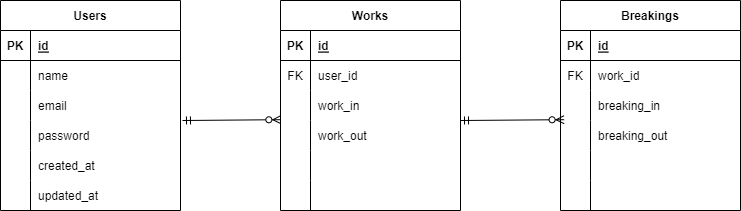

The diagram above was exported from draw.io. Its source (the exported page's mxGraphModel, read from the mxfile embedded in the PNG):
<mxGraphModel dx="1002" dy="659" grid="1" gridSize="10" guides="1" tooltips="1" connect="1" arrows="1" fold="1" page="1" pageScale="1" pageWidth="827" pageHeight="1169" math="0" shadow="0">
  <root>
    <mxCell id="0" />
    <mxCell id="1" parent="0" />
    <mxCell id="2" value="Users" style="shape=table;startSize=30;container=1;collapsible=1;childLayout=tableLayout;fixedRows=1;rowLines=0;fontStyle=1;align=center;resizeLast=1;" vertex="1" parent="1">
      <mxGeometry x="40" y="40" width="180" height="210" as="geometry" />
    </mxCell>
    <mxCell id="3" value="" style="shape=tableRow;horizontal=0;startSize=0;swimlaneHead=0;swimlaneBody=0;fillColor=none;collapsible=0;dropTarget=0;points=[[0,0.5],[1,0.5]];portConstraint=eastwest;top=0;left=0;right=0;bottom=1;" vertex="1" parent="2">
      <mxGeometry y="30" width="180" height="30" as="geometry" />
    </mxCell>
    <mxCell id="4" value="PK" style="shape=partialRectangle;connectable=0;fillColor=none;top=0;left=0;bottom=0;right=0;fontStyle=1;overflow=hidden;" vertex="1" parent="3">
      <mxGeometry width="30" height="30" as="geometry">
        <mxRectangle width="30" height="30" as="alternateBounds" />
      </mxGeometry>
    </mxCell>
    <mxCell id="5" value="id" style="shape=partialRectangle;connectable=0;fillColor=none;top=0;left=0;bottom=0;right=0;align=left;spacingLeft=6;fontStyle=5;overflow=hidden;" vertex="1" parent="3">
      <mxGeometry x="30" width="150" height="30" as="geometry">
        <mxRectangle width="150" height="30" as="alternateBounds" />
      </mxGeometry>
    </mxCell>
    <mxCell id="6" value="" style="shape=tableRow;horizontal=0;startSize=0;swimlaneHead=0;swimlaneBody=0;fillColor=none;collapsible=0;dropTarget=0;points=[[0,0.5],[1,0.5]];portConstraint=eastwest;top=0;left=0;right=0;bottom=0;" vertex="1" parent="2">
      <mxGeometry y="60" width="180" height="30" as="geometry" />
    </mxCell>
    <mxCell id="7" value="" style="shape=partialRectangle;connectable=0;fillColor=none;top=0;left=0;bottom=0;right=0;editable=1;overflow=hidden;" vertex="1" parent="6">
      <mxGeometry width="30" height="30" as="geometry">
        <mxRectangle width="30" height="30" as="alternateBounds" />
      </mxGeometry>
    </mxCell>
    <mxCell id="8" value="name" style="shape=partialRectangle;connectable=0;fillColor=none;top=0;left=0;bottom=0;right=0;align=left;spacingLeft=6;overflow=hidden;" vertex="1" parent="6">
      <mxGeometry x="30" width="150" height="30" as="geometry">
        <mxRectangle width="150" height="30" as="alternateBounds" />
      </mxGeometry>
    </mxCell>
    <mxCell id="9" value="" style="shape=tableRow;horizontal=0;startSize=0;swimlaneHead=0;swimlaneBody=0;fillColor=none;collapsible=0;dropTarget=0;points=[[0,0.5],[1,0.5]];portConstraint=eastwest;top=0;left=0;right=0;bottom=0;" vertex="1" parent="2">
      <mxGeometry y="90" width="180" height="30" as="geometry" />
    </mxCell>
    <mxCell id="10" value="" style="shape=partialRectangle;connectable=0;fillColor=none;top=0;left=0;bottom=0;right=0;editable=1;overflow=hidden;" vertex="1" parent="9">
      <mxGeometry width="30" height="30" as="geometry">
        <mxRectangle width="30" height="30" as="alternateBounds" />
      </mxGeometry>
    </mxCell>
    <mxCell id="11" value="email" style="shape=partialRectangle;connectable=0;fillColor=none;top=0;left=0;bottom=0;right=0;align=left;spacingLeft=6;overflow=hidden;" vertex="1" parent="9">
      <mxGeometry x="30" width="150" height="30" as="geometry">
        <mxRectangle width="150" height="30" as="alternateBounds" />
      </mxGeometry>
    </mxCell>
    <mxCell id="12" value="" style="shape=tableRow;horizontal=0;startSize=0;swimlaneHead=0;swimlaneBody=0;fillColor=none;collapsible=0;dropTarget=0;points=[[0,0.5],[1,0.5]];portConstraint=eastwest;top=0;left=0;right=0;bottom=0;" vertex="1" parent="2">
      <mxGeometry y="120" width="180" height="30" as="geometry" />
    </mxCell>
    <mxCell id="13" value="" style="shape=partialRectangle;connectable=0;fillColor=none;top=0;left=0;bottom=0;right=0;editable=1;overflow=hidden;" vertex="1" parent="12">
      <mxGeometry width="30" height="30" as="geometry">
        <mxRectangle width="30" height="30" as="alternateBounds" />
      </mxGeometry>
    </mxCell>
    <mxCell id="14" value="password" style="shape=partialRectangle;connectable=0;fillColor=none;top=0;left=0;bottom=0;right=0;align=left;spacingLeft=6;overflow=hidden;" vertex="1" parent="12">
      <mxGeometry x="30" width="150" height="30" as="geometry">
        <mxRectangle width="150" height="30" as="alternateBounds" />
      </mxGeometry>
    </mxCell>
    <mxCell id="44" style="shape=tableRow;horizontal=0;startSize=0;swimlaneHead=0;swimlaneBody=0;fillColor=none;collapsible=0;dropTarget=0;points=[[0,0.5],[1,0.5]];portConstraint=eastwest;top=0;left=0;right=0;bottom=0;" vertex="1" parent="2">
      <mxGeometry y="150" width="180" height="30" as="geometry" />
    </mxCell>
    <mxCell id="45" style="shape=partialRectangle;connectable=0;fillColor=none;top=0;left=0;bottom=0;right=0;editable=1;overflow=hidden;" vertex="1" parent="44">
      <mxGeometry width="30" height="30" as="geometry">
        <mxRectangle width="30" height="30" as="alternateBounds" />
      </mxGeometry>
    </mxCell>
    <mxCell id="46" value="created_at" style="shape=partialRectangle;connectable=0;fillColor=none;top=0;left=0;bottom=0;right=0;align=left;spacingLeft=6;overflow=hidden;" vertex="1" parent="44">
      <mxGeometry x="30" width="150" height="30" as="geometry">
        <mxRectangle width="150" height="30" as="alternateBounds" />
      </mxGeometry>
    </mxCell>
    <mxCell id="41" style="shape=tableRow;horizontal=0;startSize=0;swimlaneHead=0;swimlaneBody=0;fillColor=none;collapsible=0;dropTarget=0;points=[[0,0.5],[1,0.5]];portConstraint=eastwest;top=0;left=0;right=0;bottom=0;" vertex="1" parent="2">
      <mxGeometry y="180" width="180" height="30" as="geometry" />
    </mxCell>
    <mxCell id="42" style="shape=partialRectangle;connectable=0;fillColor=none;top=0;left=0;bottom=0;right=0;editable=1;overflow=hidden;" vertex="1" parent="41">
      <mxGeometry width="30" height="30" as="geometry">
        <mxRectangle width="30" height="30" as="alternateBounds" />
      </mxGeometry>
    </mxCell>
    <mxCell id="43" value="updated_at" style="shape=partialRectangle;connectable=0;fillColor=none;top=0;left=0;bottom=0;right=0;align=left;spacingLeft=6;overflow=hidden;" vertex="1" parent="41">
      <mxGeometry x="30" width="150" height="30" as="geometry">
        <mxRectangle width="150" height="30" as="alternateBounds" />
      </mxGeometry>
    </mxCell>
    <mxCell id="15" value="Works" style="shape=table;startSize=30;container=1;collapsible=1;childLayout=tableLayout;fixedRows=1;rowLines=0;fontStyle=1;align=center;resizeLast=1;" vertex="1" parent="1">
      <mxGeometry x="320" y="40" width="180" height="210" as="geometry" />
    </mxCell>
    <mxCell id="16" value="" style="shape=tableRow;horizontal=0;startSize=0;swimlaneHead=0;swimlaneBody=0;fillColor=none;collapsible=0;dropTarget=0;points=[[0,0.5],[1,0.5]];portConstraint=eastwest;top=0;left=0;right=0;bottom=1;" vertex="1" parent="15">
      <mxGeometry y="30" width="180" height="30" as="geometry" />
    </mxCell>
    <mxCell id="17" value="PK" style="shape=partialRectangle;connectable=0;fillColor=none;top=0;left=0;bottom=0;right=0;fontStyle=1;overflow=hidden;" vertex="1" parent="16">
      <mxGeometry width="30" height="30" as="geometry">
        <mxRectangle width="30" height="30" as="alternateBounds" />
      </mxGeometry>
    </mxCell>
    <mxCell id="18" value="id" style="shape=partialRectangle;connectable=0;fillColor=none;top=0;left=0;bottom=0;right=0;align=left;spacingLeft=6;fontStyle=5;overflow=hidden;" vertex="1" parent="16">
      <mxGeometry x="30" width="150" height="30" as="geometry">
        <mxRectangle width="150" height="30" as="alternateBounds" />
      </mxGeometry>
    </mxCell>
    <mxCell id="19" value="" style="shape=tableRow;horizontal=0;startSize=0;swimlaneHead=0;swimlaneBody=0;fillColor=none;collapsible=0;dropTarget=0;points=[[0,0.5],[1,0.5]];portConstraint=eastwest;top=0;left=0;right=0;bottom=0;" vertex="1" parent="15">
      <mxGeometry y="60" width="180" height="30" as="geometry" />
    </mxCell>
    <mxCell id="20" value="FK" style="shape=partialRectangle;connectable=0;fillColor=none;top=0;left=0;bottom=0;right=0;editable=1;overflow=hidden;" vertex="1" parent="19">
      <mxGeometry width="30" height="30" as="geometry">
        <mxRectangle width="30" height="30" as="alternateBounds" />
      </mxGeometry>
    </mxCell>
    <mxCell id="21" value="user_id" style="shape=partialRectangle;connectable=0;fillColor=none;top=0;left=0;bottom=0;right=0;align=left;spacingLeft=6;overflow=hidden;" vertex="1" parent="19">
      <mxGeometry x="30" width="150" height="30" as="geometry">
        <mxRectangle width="150" height="30" as="alternateBounds" />
      </mxGeometry>
    </mxCell>
    <mxCell id="22" value="" style="shape=tableRow;horizontal=0;startSize=0;swimlaneHead=0;swimlaneBody=0;fillColor=none;collapsible=0;dropTarget=0;points=[[0,0.5],[1,0.5]];portConstraint=eastwest;top=0;left=0;right=0;bottom=0;" vertex="1" parent="15">
      <mxGeometry y="90" width="180" height="30" as="geometry" />
    </mxCell>
    <mxCell id="23" value="" style="shape=partialRectangle;connectable=0;fillColor=none;top=0;left=0;bottom=0;right=0;editable=1;overflow=hidden;" vertex="1" parent="22">
      <mxGeometry width="30" height="30" as="geometry">
        <mxRectangle width="30" height="30" as="alternateBounds" />
      </mxGeometry>
    </mxCell>
    <mxCell id="24" value="work_in" style="shape=partialRectangle;connectable=0;fillColor=none;top=0;left=0;bottom=0;right=0;align=left;spacingLeft=6;overflow=hidden;" vertex="1" parent="22">
      <mxGeometry x="30" width="150" height="30" as="geometry">
        <mxRectangle width="150" height="30" as="alternateBounds" />
      </mxGeometry>
    </mxCell>
    <mxCell id="25" value="" style="shape=tableRow;horizontal=0;startSize=0;swimlaneHead=0;swimlaneBody=0;fillColor=none;collapsible=0;dropTarget=0;points=[[0,0.5],[1,0.5]];portConstraint=eastwest;top=0;left=0;right=0;bottom=0;" vertex="1" parent="15">
      <mxGeometry y="120" width="180" height="30" as="geometry" />
    </mxCell>
    <mxCell id="26" value="" style="shape=partialRectangle;connectable=0;fillColor=none;top=0;left=0;bottom=0;right=0;editable=1;overflow=hidden;" vertex="1" parent="25">
      <mxGeometry width="30" height="30" as="geometry">
        <mxRectangle width="30" height="30" as="alternateBounds" />
      </mxGeometry>
    </mxCell>
    <mxCell id="27" value="work_out" style="shape=partialRectangle;connectable=0;fillColor=none;top=0;left=0;bottom=0;right=0;align=left;spacingLeft=6;overflow=hidden;" vertex="1" parent="25">
      <mxGeometry x="30" width="150" height="30" as="geometry">
        <mxRectangle width="150" height="30" as="alternateBounds" />
      </mxGeometry>
    </mxCell>
    <mxCell id="50" style="shape=tableRow;horizontal=0;startSize=0;swimlaneHead=0;swimlaneBody=0;fillColor=none;collapsible=0;dropTarget=0;points=[[0,0.5],[1,0.5]];portConstraint=eastwest;top=0;left=0;right=0;bottom=0;" vertex="1" parent="15">
      <mxGeometry y="150" width="180" height="30" as="geometry" />
    </mxCell>
    <mxCell id="51" style="shape=partialRectangle;connectable=0;fillColor=none;top=0;left=0;bottom=0;right=0;editable=1;overflow=hidden;" vertex="1" parent="50">
      <mxGeometry width="30" height="30" as="geometry">
        <mxRectangle width="30" height="30" as="alternateBounds" />
      </mxGeometry>
    </mxCell>
    <mxCell id="52" style="shape=partialRectangle;connectable=0;fillColor=none;top=0;left=0;bottom=0;right=0;align=left;spacingLeft=6;overflow=hidden;" vertex="1" parent="50">
      <mxGeometry x="30" width="150" height="30" as="geometry">
        <mxRectangle width="150" height="30" as="alternateBounds" />
      </mxGeometry>
    </mxCell>
    <mxCell id="47" style="shape=tableRow;horizontal=0;startSize=0;swimlaneHead=0;swimlaneBody=0;fillColor=none;collapsible=0;dropTarget=0;points=[[0,0.5],[1,0.5]];portConstraint=eastwest;top=0;left=0;right=0;bottom=0;" vertex="1" parent="15">
      <mxGeometry y="180" width="180" height="30" as="geometry" />
    </mxCell>
    <mxCell id="48" style="shape=partialRectangle;connectable=0;fillColor=none;top=0;left=0;bottom=0;right=0;editable=1;overflow=hidden;" vertex="1" parent="47">
      <mxGeometry width="30" height="30" as="geometry">
        <mxRectangle width="30" height="30" as="alternateBounds" />
      </mxGeometry>
    </mxCell>
    <mxCell id="49" style="shape=partialRectangle;connectable=0;fillColor=none;top=0;left=0;bottom=0;right=0;align=left;spacingLeft=6;overflow=hidden;" vertex="1" parent="47">
      <mxGeometry x="30" width="150" height="30" as="geometry">
        <mxRectangle width="150" height="30" as="alternateBounds" />
      </mxGeometry>
    </mxCell>
    <mxCell id="28" value="Breakings" style="shape=table;startSize=30;container=1;collapsible=1;childLayout=tableLayout;fixedRows=1;rowLines=0;fontStyle=1;align=center;resizeLast=1;" vertex="1" parent="1">
      <mxGeometry x="600" y="40" width="180" height="210" as="geometry" />
    </mxCell>
    <mxCell id="29" value="" style="shape=tableRow;horizontal=0;startSize=0;swimlaneHead=0;swimlaneBody=0;fillColor=none;collapsible=0;dropTarget=0;points=[[0,0.5],[1,0.5]];portConstraint=eastwest;top=0;left=0;right=0;bottom=1;" vertex="1" parent="28">
      <mxGeometry y="30" width="180" height="30" as="geometry" />
    </mxCell>
    <mxCell id="30" value="PK" style="shape=partialRectangle;connectable=0;fillColor=none;top=0;left=0;bottom=0;right=0;fontStyle=1;overflow=hidden;" vertex="1" parent="29">
      <mxGeometry width="30" height="30" as="geometry">
        <mxRectangle width="30" height="30" as="alternateBounds" />
      </mxGeometry>
    </mxCell>
    <mxCell id="31" value="id" style="shape=partialRectangle;connectable=0;fillColor=none;top=0;left=0;bottom=0;right=0;align=left;spacingLeft=6;fontStyle=5;overflow=hidden;" vertex="1" parent="29">
      <mxGeometry x="30" width="150" height="30" as="geometry">
        <mxRectangle width="150" height="30" as="alternateBounds" />
      </mxGeometry>
    </mxCell>
    <mxCell id="32" value="" style="shape=tableRow;horizontal=0;startSize=0;swimlaneHead=0;swimlaneBody=0;fillColor=none;collapsible=0;dropTarget=0;points=[[0,0.5],[1,0.5]];portConstraint=eastwest;top=0;left=0;right=0;bottom=0;" vertex="1" parent="28">
      <mxGeometry y="60" width="180" height="30" as="geometry" />
    </mxCell>
    <mxCell id="33" value="FK" style="shape=partialRectangle;connectable=0;fillColor=none;top=0;left=0;bottom=0;right=0;editable=1;overflow=hidden;" vertex="1" parent="32">
      <mxGeometry width="30" height="30" as="geometry">
        <mxRectangle width="30" height="30" as="alternateBounds" />
      </mxGeometry>
    </mxCell>
    <mxCell id="34" value="work_id" style="shape=partialRectangle;connectable=0;fillColor=none;top=0;left=0;bottom=0;right=0;align=left;spacingLeft=6;overflow=hidden;" vertex="1" parent="32">
      <mxGeometry x="30" width="150" height="30" as="geometry">
        <mxRectangle width="150" height="30" as="alternateBounds" />
      </mxGeometry>
    </mxCell>
    <mxCell id="35" value="" style="shape=tableRow;horizontal=0;startSize=0;swimlaneHead=0;swimlaneBody=0;fillColor=none;collapsible=0;dropTarget=0;points=[[0,0.5],[1,0.5]];portConstraint=eastwest;top=0;left=0;right=0;bottom=0;" vertex="1" parent="28">
      <mxGeometry y="90" width="180" height="30" as="geometry" />
    </mxCell>
    <mxCell id="36" value="" style="shape=partialRectangle;connectable=0;fillColor=none;top=0;left=0;bottom=0;right=0;editable=1;overflow=hidden;" vertex="1" parent="35">
      <mxGeometry width="30" height="30" as="geometry">
        <mxRectangle width="30" height="30" as="alternateBounds" />
      </mxGeometry>
    </mxCell>
    <mxCell id="37" value="breaking_in" style="shape=partialRectangle;connectable=0;fillColor=none;top=0;left=0;bottom=0;right=0;align=left;spacingLeft=6;overflow=hidden;" vertex="1" parent="35">
      <mxGeometry x="30" width="150" height="30" as="geometry">
        <mxRectangle width="150" height="30" as="alternateBounds" />
      </mxGeometry>
    </mxCell>
    <mxCell id="38" value="" style="shape=tableRow;horizontal=0;startSize=0;swimlaneHead=0;swimlaneBody=0;fillColor=none;collapsible=0;dropTarget=0;points=[[0,0.5],[1,0.5]];portConstraint=eastwest;top=0;left=0;right=0;bottom=0;" vertex="1" parent="28">
      <mxGeometry y="120" width="180" height="30" as="geometry" />
    </mxCell>
    <mxCell id="39" value="" style="shape=partialRectangle;connectable=0;fillColor=none;top=0;left=0;bottom=0;right=0;editable=1;overflow=hidden;" vertex="1" parent="38">
      <mxGeometry width="30" height="30" as="geometry">
        <mxRectangle width="30" height="30" as="alternateBounds" />
      </mxGeometry>
    </mxCell>
    <mxCell id="40" value="breaking_out" style="shape=partialRectangle;connectable=0;fillColor=none;top=0;left=0;bottom=0;right=0;align=left;spacingLeft=6;overflow=hidden;" vertex="1" parent="38">
      <mxGeometry x="30" width="150" height="30" as="geometry">
        <mxRectangle width="150" height="30" as="alternateBounds" />
      </mxGeometry>
    </mxCell>
    <mxCell id="56" style="shape=tableRow;horizontal=0;startSize=0;swimlaneHead=0;swimlaneBody=0;fillColor=none;collapsible=0;dropTarget=0;points=[[0,0.5],[1,0.5]];portConstraint=eastwest;top=0;left=0;right=0;bottom=0;" vertex="1" parent="28">
      <mxGeometry y="150" width="180" height="30" as="geometry" />
    </mxCell>
    <mxCell id="57" style="shape=partialRectangle;connectable=0;fillColor=none;top=0;left=0;bottom=0;right=0;editable=1;overflow=hidden;" vertex="1" parent="56">
      <mxGeometry width="30" height="30" as="geometry">
        <mxRectangle width="30" height="30" as="alternateBounds" />
      </mxGeometry>
    </mxCell>
    <mxCell id="58" style="shape=partialRectangle;connectable=0;fillColor=none;top=0;left=0;bottom=0;right=0;align=left;spacingLeft=6;overflow=hidden;" vertex="1" parent="56">
      <mxGeometry x="30" width="150" height="30" as="geometry">
        <mxRectangle width="150" height="30" as="alternateBounds" />
      </mxGeometry>
    </mxCell>
    <mxCell id="53" style="shape=tableRow;horizontal=0;startSize=0;swimlaneHead=0;swimlaneBody=0;fillColor=none;collapsible=0;dropTarget=0;points=[[0,0.5],[1,0.5]];portConstraint=eastwest;top=0;left=0;right=0;bottom=0;" vertex="1" parent="28">
      <mxGeometry y="180" width="180" height="30" as="geometry" />
    </mxCell>
    <mxCell id="54" style="shape=partialRectangle;connectable=0;fillColor=none;top=0;left=0;bottom=0;right=0;editable=1;overflow=hidden;" vertex="1" parent="53">
      <mxGeometry width="30" height="30" as="geometry">
        <mxRectangle width="30" height="30" as="alternateBounds" />
      </mxGeometry>
    </mxCell>
    <mxCell id="55" style="shape=partialRectangle;connectable=0;fillColor=none;top=0;left=0;bottom=0;right=0;align=left;spacingLeft=6;overflow=hidden;" vertex="1" parent="53">
      <mxGeometry x="30" width="150" height="30" as="geometry">
        <mxRectangle width="150" height="30" as="alternateBounds" />
      </mxGeometry>
    </mxCell>
    <mxCell id="59" value="" style="fontSize=12;html=1;endArrow=ERzeroToMany;startArrow=ERmandOne;entryX=0.002;entryY=0.973;entryDx=0;entryDy=0;entryPerimeter=0;exitX=1.011;exitY=0;exitDx=0;exitDy=0;exitPerimeter=0;" edge="1" parent="1" source="12" target="22">
      <mxGeometry width="100" height="100" relative="1" as="geometry">
        <mxPoint x="220" y="200" as="sourcePoint" />
        <mxPoint x="320" y="100" as="targetPoint" />
      </mxGeometry>
    </mxCell>
    <mxCell id="60" value="" style="fontSize=12;html=1;endArrow=ERzeroToMany;startArrow=ERmandOne;entryX=0.02;entryY=-0.027;entryDx=0;entryDy=0;entryPerimeter=0;" edge="1" parent="1" target="38">
      <mxGeometry width="100" height="100" relative="1" as="geometry">
        <mxPoint x="500" y="160" as="sourcePoint" />
        <mxPoint x="600" y="60" as="targetPoint" />
      </mxGeometry>
    </mxCell>
  </root>
</mxGraphModel>